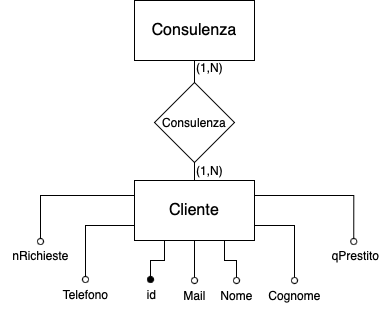

The diagram above was exported from draw.io. Its source (the exported page's mxGraphModel, read from the mxfile embedded in the PNG):
<mxGraphModel dx="954" dy="652" grid="1" gridSize="10" guides="1" tooltips="1" connect="1" arrows="1" fold="1" page="1" pageScale="1" pageWidth="827" pageHeight="1169" math="0" shadow="0">
  <root>
    <mxCell id="0" />
    <mxCell id="1" parent="0" />
    <mxCell id="hQNgYxi8x6ynxDSG_3W0-17" style="edgeStyle=orthogonalEdgeStyle;rounded=0;orthogonalLoop=1;jettySize=auto;html=1;exitX=0.5;exitY=1;exitDx=0;exitDy=0;endArrow=oval;endFill=0;" edge="1" parent="1" source="hQNgYxi8x6ynxDSG_3W0-1" target="hQNgYxi8x6ynxDSG_3W0-10">
      <mxGeometry relative="1" as="geometry" />
    </mxCell>
    <mxCell id="hQNgYxi8x6ynxDSG_3W0-18" style="edgeStyle=orthogonalEdgeStyle;rounded=0;orthogonalLoop=1;jettySize=auto;html=1;exitX=0.75;exitY=1;exitDx=0;exitDy=0;endArrow=oval;endFill=0;" edge="1" parent="1" source="hQNgYxi8x6ynxDSG_3W0-1" target="hQNgYxi8x6ynxDSG_3W0-11">
      <mxGeometry relative="1" as="geometry" />
    </mxCell>
    <mxCell id="hQNgYxi8x6ynxDSG_3W0-20" style="edgeStyle=orthogonalEdgeStyle;rounded=0;orthogonalLoop=1;jettySize=auto;html=1;exitX=0.25;exitY=1;exitDx=0;exitDy=0;entryX=0.467;entryY=0;entryDx=0;entryDy=0;entryPerimeter=0;endArrow=oval;endFill=1;" edge="1" parent="1" source="hQNgYxi8x6ynxDSG_3W0-1" target="hQNgYxi8x6ynxDSG_3W0-15">
      <mxGeometry relative="1" as="geometry" />
    </mxCell>
    <mxCell id="hQNgYxi8x6ynxDSG_3W0-21" style="edgeStyle=orthogonalEdgeStyle;rounded=0;orthogonalLoop=1;jettySize=auto;html=1;exitX=1;exitY=0.75;exitDx=0;exitDy=0;endArrow=oval;endFill=0;" edge="1" parent="1" source="hQNgYxi8x6ynxDSG_3W0-1" target="hQNgYxi8x6ynxDSG_3W0-12">
      <mxGeometry relative="1" as="geometry" />
    </mxCell>
    <mxCell id="hQNgYxi8x6ynxDSG_3W0-22" style="edgeStyle=orthogonalEdgeStyle;rounded=0;orthogonalLoop=1;jettySize=auto;html=1;exitX=0;exitY=0.75;exitDx=0;exitDy=0;endArrow=oval;endFill=0;" edge="1" parent="1" source="hQNgYxi8x6ynxDSG_3W0-1" target="hQNgYxi8x6ynxDSG_3W0-13">
      <mxGeometry relative="1" as="geometry" />
    </mxCell>
    <mxCell id="hQNgYxi8x6ynxDSG_3W0-23" style="edgeStyle=orthogonalEdgeStyle;rounded=0;orthogonalLoop=1;jettySize=auto;html=1;exitX=1;exitY=0.25;exitDx=0;exitDy=0;entryX=0.475;entryY=0.033;entryDx=0;entryDy=0;entryPerimeter=0;endArrow=oval;endFill=0;" edge="1" parent="1" source="hQNgYxi8x6ynxDSG_3W0-1" target="hQNgYxi8x6ynxDSG_3W0-14">
      <mxGeometry relative="1" as="geometry" />
    </mxCell>
    <mxCell id="hQNgYxi8x6ynxDSG_3W0-25" style="edgeStyle=orthogonalEdgeStyle;rounded=0;orthogonalLoop=1;jettySize=auto;html=1;exitX=0;exitY=0.25;exitDx=0;exitDy=0;entryX=0.5;entryY=0.033;entryDx=0;entryDy=0;entryPerimeter=0;endArrow=oval;endFill=0;" edge="1" parent="1" source="hQNgYxi8x6ynxDSG_3W0-1" target="hQNgYxi8x6ynxDSG_3W0-24">
      <mxGeometry relative="1" as="geometry" />
    </mxCell>
    <mxCell id="hQNgYxi8x6ynxDSG_3W0-1" value="&lt;font style=&quot;font-size: 16px;&quot;&gt;Cliente&lt;/font&gt;" style="rounded=0;whiteSpace=wrap;html=1;" vertex="1" parent="1">
      <mxGeometry x="354" y="420" width="120" height="60" as="geometry" />
    </mxCell>
    <mxCell id="hQNgYxi8x6ynxDSG_3W0-4" style="edgeStyle=orthogonalEdgeStyle;rounded=0;orthogonalLoop=1;jettySize=auto;html=1;exitX=0.5;exitY=1;exitDx=0;exitDy=0;entryX=0.5;entryY=0;entryDx=0;entryDy=0;endArrow=none;endFill=0;" edge="1" parent="1" source="hQNgYxi8x6ynxDSG_3W0-2" target="hQNgYxi8x6ynxDSG_3W0-1">
      <mxGeometry relative="1" as="geometry" />
    </mxCell>
    <mxCell id="hQNgYxi8x6ynxDSG_3W0-5" style="edgeStyle=orthogonalEdgeStyle;rounded=0;orthogonalLoop=1;jettySize=auto;html=1;exitX=0.5;exitY=0;exitDx=0;exitDy=0;entryX=0.5;entryY=1;entryDx=0;entryDy=0;endArrow=none;endFill=0;" edge="1" parent="1" source="hQNgYxi8x6ynxDSG_3W0-2" target="hQNgYxi8x6ynxDSG_3W0-3">
      <mxGeometry relative="1" as="geometry" />
    </mxCell>
    <mxCell id="hQNgYxi8x6ynxDSG_3W0-2" value="Consulenza" style="rhombus;whiteSpace=wrap;html=1;" vertex="1" parent="1">
      <mxGeometry x="374" y="322" width="80" height="80" as="geometry" />
    </mxCell>
    <mxCell id="hQNgYxi8x6ynxDSG_3W0-3" value="&lt;font style=&quot;font-size: 16px;&quot;&gt;Consulenza&lt;/font&gt;" style="rounded=0;whiteSpace=wrap;html=1;" vertex="1" parent="1">
      <mxGeometry x="354" y="240" width="120" height="60" as="geometry" />
    </mxCell>
    <mxCell id="hQNgYxi8x6ynxDSG_3W0-6" value="(1,N)" style="text;html=1;align=center;verticalAlign=middle;resizable=0;points=[];autosize=1;strokeColor=none;fillColor=none;" vertex="1" parent="1">
      <mxGeometry x="404" y="395" width="50" height="30" as="geometry" />
    </mxCell>
    <mxCell id="hQNgYxi8x6ynxDSG_3W0-7" value="(1,N)" style="text;html=1;align=center;verticalAlign=middle;resizable=0;points=[];autosize=1;strokeColor=none;fillColor=none;" vertex="1" parent="1">
      <mxGeometry x="404" y="292" width="50" height="30" as="geometry" />
    </mxCell>
    <mxCell id="hQNgYxi8x6ynxDSG_3W0-10" value="Mail" style="text;html=1;align=center;verticalAlign=middle;resizable=0;points=[];autosize=1;strokeColor=none;fillColor=none;" vertex="1" parent="1">
      <mxGeometry x="389" y="520" width="50" height="30" as="geometry" />
    </mxCell>
    <mxCell id="hQNgYxi8x6ynxDSG_3W0-11" value="Nome" style="text;html=1;align=center;verticalAlign=middle;resizable=0;points=[];autosize=1;strokeColor=none;fillColor=none;" vertex="1" parent="1">
      <mxGeometry x="426" y="520" width="60" height="30" as="geometry" />
    </mxCell>
    <mxCell id="hQNgYxi8x6ynxDSG_3W0-12" value="Cognome" style="text;html=1;align=center;verticalAlign=middle;resizable=0;points=[];autosize=1;strokeColor=none;fillColor=none;" vertex="1" parent="1">
      <mxGeometry x="474" y="520" width="80" height="30" as="geometry" />
    </mxCell>
    <mxCell id="hQNgYxi8x6ynxDSG_3W0-13" value="Telefono" style="text;html=1;align=center;verticalAlign=middle;resizable=0;points=[];autosize=1;strokeColor=none;fillColor=none;" vertex="1" parent="1">
      <mxGeometry x="270" y="519" width="70" height="30" as="geometry" />
    </mxCell>
    <mxCell id="hQNgYxi8x6ynxDSG_3W0-14" value="qPrestito" style="text;html=1;align=center;verticalAlign=middle;resizable=0;points=[];autosize=1;strokeColor=none;fillColor=none;" vertex="1" parent="1">
      <mxGeometry x="540" y="480" width="70" height="30" as="geometry" />
    </mxCell>
    <mxCell id="hQNgYxi8x6ynxDSG_3W0-15" value="id" style="text;html=1;align=center;verticalAlign=middle;resizable=0;points=[];autosize=1;strokeColor=none;fillColor=none;" vertex="1" parent="1">
      <mxGeometry x="356" y="519" width="30" height="30" as="geometry" />
    </mxCell>
    <mxCell id="hQNgYxi8x6ynxDSG_3W0-24" value="nRichieste" style="text;html=1;align=center;verticalAlign=middle;resizable=0;points=[];autosize=1;strokeColor=none;fillColor=none;" vertex="1" parent="1">
      <mxGeometry x="220" y="480" width="80" height="30" as="geometry" />
    </mxCell>
  </root>
</mxGraphModel>